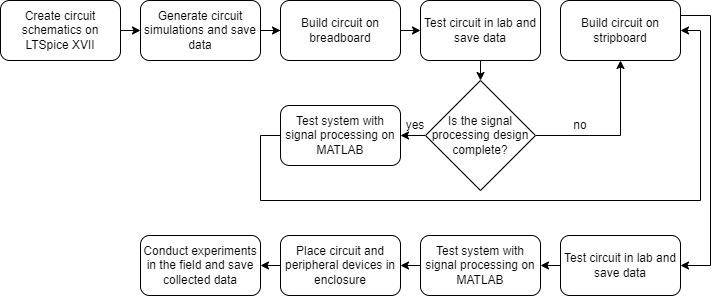

The diagram above was exported from draw.io. Its source (the exported page's mxGraphModel, read from the mxfile embedded in the PNG):
<mxGraphModel dx="868" dy="460" grid="1" gridSize="10" guides="1" tooltips="1" connect="1" arrows="1" fold="1" page="1" pageScale="1" pageWidth="850" pageHeight="1100" math="0" shadow="0">
  <root>
    <mxCell id="0" />
    <mxCell id="1" parent="0" />
    <mxCell id="76uPcQSOWSqVfSSkDOZc-34" style="edgeStyle=orthogonalEdgeStyle;rounded=0;orthogonalLoop=1;jettySize=auto;html=1;exitX=1;exitY=0.5;exitDx=0;exitDy=0;entryX=0;entryY=0.5;entryDx=0;entryDy=0;" edge="1" parent="1" source="76uPcQSOWSqVfSSkDOZc-1" target="76uPcQSOWSqVfSSkDOZc-2">
      <mxGeometry relative="1" as="geometry" />
    </mxCell>
    <mxCell id="76uPcQSOWSqVfSSkDOZc-1" value="Create circuit schematics on LTSpice XVII" style="rounded=1;whiteSpace=wrap;html=1;" vertex="1" parent="1">
      <mxGeometry x="40" y="40" width="120" height="60" as="geometry" />
    </mxCell>
    <mxCell id="76uPcQSOWSqVfSSkDOZc-35" style="edgeStyle=orthogonalEdgeStyle;rounded=0;orthogonalLoop=1;jettySize=auto;html=1;exitX=1;exitY=0.5;exitDx=0;exitDy=0;" edge="1" parent="1" source="76uPcQSOWSqVfSSkDOZc-2" target="76uPcQSOWSqVfSSkDOZc-5">
      <mxGeometry relative="1" as="geometry" />
    </mxCell>
    <mxCell id="76uPcQSOWSqVfSSkDOZc-2" value="Generate circuit simulations and save data" style="rounded=1;whiteSpace=wrap;html=1;" vertex="1" parent="1">
      <mxGeometry x="180" y="40" width="120" height="60" as="geometry" />
    </mxCell>
    <mxCell id="76uPcQSOWSqVfSSkDOZc-38" style="edgeStyle=orthogonalEdgeStyle;rounded=0;orthogonalLoop=1;jettySize=auto;html=1;exitX=0;exitY=0.5;exitDx=0;exitDy=0;entryX=1;entryY=0.5;entryDx=0;entryDy=0;" edge="1" parent="1" source="76uPcQSOWSqVfSSkDOZc-3" target="76uPcQSOWSqVfSSkDOZc-7">
      <mxGeometry relative="1" as="geometry">
        <Array as="points">
          <mxPoint x="300" y="175" />
          <mxPoint x="300" y="240" />
          <mxPoint x="740" y="240" />
          <mxPoint x="740" y="70" />
        </Array>
      </mxGeometry>
    </mxCell>
    <mxCell id="76uPcQSOWSqVfSSkDOZc-3" value="Test system with signal processing on MATLAB" style="rounded=1;whiteSpace=wrap;html=1;" vertex="1" parent="1">
      <mxGeometry x="320" y="145" width="120" height="60" as="geometry" />
    </mxCell>
    <mxCell id="76uPcQSOWSqVfSSkDOZc-30" style="edgeStyle=orthogonalEdgeStyle;rounded=0;orthogonalLoop=1;jettySize=auto;html=1;exitX=0.5;exitY=1;exitDx=0;exitDy=0;entryX=0.5;entryY=0;entryDx=0;entryDy=0;" edge="1" parent="1" source="76uPcQSOWSqVfSSkDOZc-4" target="76uPcQSOWSqVfSSkDOZc-14">
      <mxGeometry relative="1" as="geometry" />
    </mxCell>
    <mxCell id="76uPcQSOWSqVfSSkDOZc-4" value="Test circuit in lab and save data" style="rounded=1;whiteSpace=wrap;html=1;" vertex="1" parent="1">
      <mxGeometry x="460" y="40" width="120" height="60" as="geometry" />
    </mxCell>
    <mxCell id="76uPcQSOWSqVfSSkDOZc-36" style="edgeStyle=orthogonalEdgeStyle;rounded=0;orthogonalLoop=1;jettySize=auto;html=1;exitX=1;exitY=0.5;exitDx=0;exitDy=0;entryX=0;entryY=0.5;entryDx=0;entryDy=0;" edge="1" parent="1" source="76uPcQSOWSqVfSSkDOZc-5" target="76uPcQSOWSqVfSSkDOZc-4">
      <mxGeometry relative="1" as="geometry" />
    </mxCell>
    <mxCell id="76uPcQSOWSqVfSSkDOZc-5" value="Build circuit on breadboard" style="rounded=1;whiteSpace=wrap;html=1;" vertex="1" parent="1">
      <mxGeometry x="320" y="40" width="120" height="60" as="geometry" />
    </mxCell>
    <mxCell id="76uPcQSOWSqVfSSkDOZc-46" style="edgeStyle=orthogonalEdgeStyle;rounded=0;orthogonalLoop=1;jettySize=auto;html=1;exitX=0;exitY=0.5;exitDx=0;exitDy=0;entryX=1;entryY=0.5;entryDx=0;entryDy=0;" edge="1" parent="1" source="76uPcQSOWSqVfSSkDOZc-6" target="76uPcQSOWSqVfSSkDOZc-10">
      <mxGeometry relative="1" as="geometry" />
    </mxCell>
    <mxCell id="76uPcQSOWSqVfSSkDOZc-6" value="Place circuit and peripheral devices in enclosure" style="rounded=1;whiteSpace=wrap;html=1;" vertex="1" parent="1">
      <mxGeometry x="320" y="275" width="120" height="60" as="geometry" />
    </mxCell>
    <mxCell id="76uPcQSOWSqVfSSkDOZc-41" style="edgeStyle=orthogonalEdgeStyle;rounded=0;orthogonalLoop=1;jettySize=auto;html=1;exitX=1;exitY=0.25;exitDx=0;exitDy=0;entryX=1;entryY=0.5;entryDx=0;entryDy=0;" edge="1" parent="1" source="76uPcQSOWSqVfSSkDOZc-7" target="76uPcQSOWSqVfSSkDOZc-39">
      <mxGeometry relative="1" as="geometry">
        <Array as="points">
          <mxPoint x="750" y="55" />
          <mxPoint x="750" y="305" />
        </Array>
      </mxGeometry>
    </mxCell>
    <mxCell id="76uPcQSOWSqVfSSkDOZc-7" value="Build circuit on stripboard" style="rounded=1;whiteSpace=wrap;html=1;" vertex="1" parent="1">
      <mxGeometry x="600" y="40" width="120" height="60" as="geometry" />
    </mxCell>
    <mxCell id="76uPcQSOWSqVfSSkDOZc-10" value="Conduct experiments in the field and save collected data" style="rounded=1;whiteSpace=wrap;html=1;" vertex="1" parent="1">
      <mxGeometry x="180" y="275" width="120" height="60" as="geometry" />
    </mxCell>
    <mxCell id="76uPcQSOWSqVfSSkDOZc-31" style="edgeStyle=orthogonalEdgeStyle;rounded=0;orthogonalLoop=1;jettySize=auto;html=1;exitX=0;exitY=0.5;exitDx=0;exitDy=0;entryX=1;entryY=0.5;entryDx=0;entryDy=0;" edge="1" parent="1" source="76uPcQSOWSqVfSSkDOZc-14" target="76uPcQSOWSqVfSSkDOZc-3">
      <mxGeometry relative="1" as="geometry" />
    </mxCell>
    <mxCell id="76uPcQSOWSqVfSSkDOZc-32" style="edgeStyle=orthogonalEdgeStyle;rounded=0;orthogonalLoop=1;jettySize=auto;html=1;exitX=1;exitY=0.5;exitDx=0;exitDy=0;entryX=0.5;entryY=1;entryDx=0;entryDy=0;" edge="1" parent="1" source="76uPcQSOWSqVfSSkDOZc-14" target="76uPcQSOWSqVfSSkDOZc-7">
      <mxGeometry relative="1" as="geometry" />
    </mxCell>
    <mxCell id="76uPcQSOWSqVfSSkDOZc-14" value="Is the signal processing design complete?" style="rhombus;whiteSpace=wrap;html=1;" vertex="1" parent="1">
      <mxGeometry x="465" y="120" width="110" height="110" as="geometry" />
    </mxCell>
    <mxCell id="76uPcQSOWSqVfSSkDOZc-18" value="yes" style="text;html=1;strokeColor=none;fillColor=none;align=center;verticalAlign=middle;whiteSpace=wrap;rounded=0;" vertex="1" parent="1">
      <mxGeometry x="425" y="150" width="60" height="30" as="geometry" />
    </mxCell>
    <mxCell id="76uPcQSOWSqVfSSkDOZc-19" value="no" style="text;html=1;strokeColor=none;fillColor=none;align=center;verticalAlign=middle;whiteSpace=wrap;rounded=0;" vertex="1" parent="1">
      <mxGeometry x="590" y="150" width="60" height="30" as="geometry" />
    </mxCell>
    <mxCell id="76uPcQSOWSqVfSSkDOZc-50" style="edgeStyle=orthogonalEdgeStyle;rounded=0;orthogonalLoop=1;jettySize=auto;html=1;exitX=0;exitY=0.5;exitDx=0;exitDy=0;entryX=1;entryY=0.5;entryDx=0;entryDy=0;" edge="1" parent="1" source="76uPcQSOWSqVfSSkDOZc-39" target="76uPcQSOWSqVfSSkDOZc-48">
      <mxGeometry relative="1" as="geometry" />
    </mxCell>
    <mxCell id="76uPcQSOWSqVfSSkDOZc-39" value="Test circuit in lab and save data" style="rounded=1;whiteSpace=wrap;html=1;" vertex="1" parent="1">
      <mxGeometry x="600" y="275" width="120" height="60" as="geometry" />
    </mxCell>
    <mxCell id="76uPcQSOWSqVfSSkDOZc-51" style="edgeStyle=orthogonalEdgeStyle;rounded=0;orthogonalLoop=1;jettySize=auto;html=1;exitX=0;exitY=0.5;exitDx=0;exitDy=0;entryX=1;entryY=0.5;entryDx=0;entryDy=0;" edge="1" parent="1" source="76uPcQSOWSqVfSSkDOZc-48" target="76uPcQSOWSqVfSSkDOZc-6">
      <mxGeometry relative="1" as="geometry" />
    </mxCell>
    <mxCell id="76uPcQSOWSqVfSSkDOZc-48" value="Test system with signal processing on MATLAB" style="rounded=1;whiteSpace=wrap;html=1;" vertex="1" parent="1">
      <mxGeometry x="460" y="275" width="120" height="60" as="geometry" />
    </mxCell>
  </root>
</mxGraphModel>